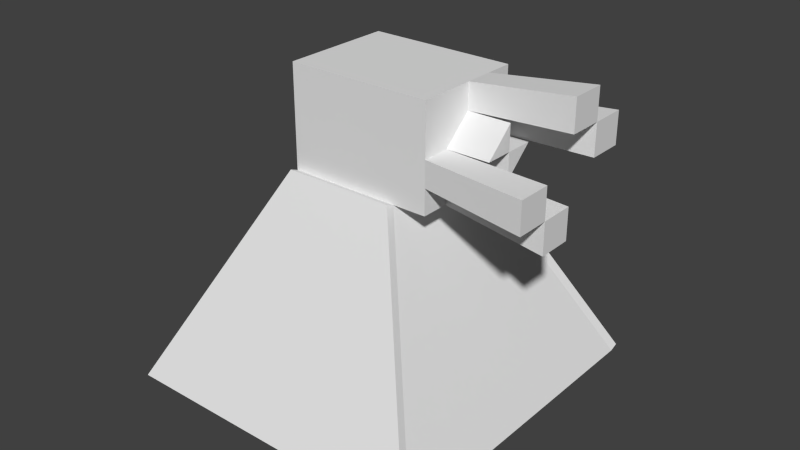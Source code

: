 # Source: construct_welder.blend  (saved by Blender 2.72.0; exported with 4.5.12 LTS)
import bpy
from mathutils import Matrix  # noqa: F401  (used for matrix-valued properties, if any)

bpy.ops.wm.read_factory_settings(use_empty=True)
scene = bpy.context.scene
scene.name = 'Scene'

# ---- collections
col_collection_1 = bpy.data.collections.new('Collection 1'); scene.collection.children.link(col_collection_1)
col_collection_2 = bpy.data.collections.new('Collection 2'); scene.collection.children.link(col_collection_2)
col_collection_2.hide_render = True
col_collection_2.hide_viewport = True

# ---- materials (node trees are filled in below, after node groups)
mat_material = bpy.data.materials.new('Material')
mat_material.alpha_threshold = 0.0
mat_material.use_transparent_shadow = False
mat_material.roughness = 0.5
mat_material.line_color = (0.0, 0.0, 0.0, 1.0)

# ---- material node trees

# ---- world
world_world = bpy.data.worlds.new('World'); scene.world = world_world
world_world.color = (0.05088, 0.05088, 0.05088)
world_world.use_sun_shadow = False
world_world.sun_shadow_jitter_overblur = 0.0
world_world.cycles.sampling_method = 'MANUAL'
world_world.cycles.sample_map_resolution = 256

# ---- meshes
me_cube_003 = bpy.data.meshes.new('Cube.003')
me_cube_003.from_pydata([(-1.104, -1.0, -0.9836), (-1.104, 1.0, -0.9836), (0.896, 1.0, -0.9836), (0.896, -1.0, -0.9836), (-0.4545, -0.3505, 0.3364), (-0.4545, 0.3505, 0.3364), (0.2464, 0.3505, 0.3364), (0.2464, -0.3505, 0.3364), (-0.4545, -0.3505, 0.9715), (-0.4545, 0.3505, 0.9715), (0.2464, 0.3505, 0.9715), (0.2464, -0.3505, 0.9715), (0.4558, 0.3505, 0.3364), (0.4558, -0.3505, 0.3364), (0.4558, 0.3505, 0.9715), (0.4558, -0.3505, 0.9715), (0.4558, 0.0, 0.3364), (0.4558, 0.0, 0.9715), (0.4558, -0.3505, 0.6539), (0.4558, 0.3505, 0.6539), (0.4558, 0.0, 0.6539), (0.4558, -0.1752, 0.3364), (0.4558, 0.3505, 0.8127), (0.4558, 0.1752, 0.9715), (0.4558, -0.3505, 0.4951), (0.4558, 0.0, 0.8127), (0.4558, 0.0, 0.4951), (0.4558, -0.1752, 0.6539), (0.4558, 0.1752, 0.6539), (0.4558, 0.1752, 0.8127), (0.4558, -0.1752, 0.4951), (0.7234, 0.0, 0.6539), (0.7234, 0.0, 0.8127), (0.7234, 0.0, 0.4951), (0.7234, -0.1752, 0.6539), (0.7234, 0.1752, 0.6539), (1.092, 0.0, 0.267), (1.092, 0.0, 1.041), (1.092, -0.427, 0.6539), (1.092, 0.427, 0.6539), (1.092, -0.2135, 0.267), (1.092, 0.427, 0.8474), (1.092, 0.2135, 1.041), (1.092, -0.427, 0.4605), (1.092, 0.0, 0.8474), (1.092, 0.0, 0.4605), (1.092, -0.2135, 0.6539), (1.092, 0.2135, 0.6539), (1.092, 0.2135, 0.8474), (1.092, -0.2135, 0.4605), (-1.104, -1.053, -0.9635), (0.896, -1.053, -0.9635), (-0.4545, -0.4033, 0.3565), (0.2464, -0.4033, 0.3565), (-1.104, 1.053, -0.9635), (0.896, 1.053, -0.9635), (-0.4545, 0.4033, 0.3565), (0.2464, 0.4033, 0.3565)], [], [(4, 5, 1, 0), (2, 1, 54, 55), (6, 7, 3, 2), (0, 3, 51, 50), (0, 1, 2, 3), (4, 7, 11, 8), (11, 10, 9, 8), (6, 10, 14, 22, 19, 12), (6, 5, 9, 10), (5, 4, 8, 9), (29, 22, 14, 23), (11, 7, 13, 24, 18, 15), (10, 11, 15, 17, 23, 14), (7, 6, 12, 16, 21, 13), (25, 27, 34, 32), (30, 26, 20, 27), (26, 28, 35, 33), (30, 21, 40, 49), (20, 28, 29, 25), (26, 30, 49, 45), (18, 27, 25, 17, 15), (16, 26, 45, 36), (13, 21, 30, 24), (18, 24, 43, 38), (16, 12, 19, 28, 26), (34, 31, 32), (33, 35, 31), (27, 20, 31, 34), (20, 25, 32, 31), (28, 20, 31, 35), (20, 26, 33, 31), (44, 48, 42, 37), (47, 39, 41, 48), (43, 49, 46, 38), (40, 36, 45, 49), (19, 22, 41, 39), (25, 29, 48, 44), (29, 23, 42, 48), (23, 17, 37, 42), (24, 30, 49, 43), (30, 27, 46, 49), (21, 16, 36, 40), (22, 29, 48, 41), (27, 18, 38, 46), (29, 28, 47, 48), (17, 25, 44, 37), (28, 19, 39, 47), (53, 52, 50, 51), (7, 4, 52, 53), (3, 7, 53, 51), (4, 0, 50, 52), (56, 57, 55, 54), (6, 2, 55, 57), (5, 6, 57, 56), (1, 5, 56, 54)])
_uv = me_cube_003.uv_layers.new(name='UVMap')
_uv.uv.foreach_set('vector', [0.2371, 0.127, 0.2371, 0.2314, 0.02215, 0.3281, 0.02215, 0.03021, 0.3706, 0.3281, 0.6659, 0.3281, 0.6659, 0.336, 0.3707, 0.336, 0.02511, 0.5897, 0.02511, 0.4853, 0.2271, 0.3886, 0.2271, 0.6865, 0.6659, 0.03021, 0.3706, 0.03021, 0.3707, 0.02234, 0.6659, 0.02234, 0.6659, 0.03021, 0.6659, 0.3281, 0.3706, 0.3281, 0.3706, 0.03021, 0.2866, 0.6112, 0.2866, 0.5068, 0.3802, 0.5067, 0.3802, 0.6111, 0.5624, 0.5067, 0.6659, 0.5067, 0.6659, 0.6111, 0.5624, 0.6111, 0.5181, 0.5068, 0.4245, 0.5067, 0.4245, 0.4756, 0.4479, 0.4756, 0.4713, 0.4756, 0.5181, 0.4756, 0.5181, 0.5068, 0.5181, 0.6112, 0.4245, 0.6111, 0.4245, 0.5067, 0.2371, 0.2314, 0.2371, 0.127, 0.3263, 0.127, 0.3263, 0.2314, 0.9779, 0.1639, 0.9779, 0.19, 0.9545, 0.19, 0.9545, 0.1639, 0.3802, 0.5067, 0.2866, 0.5068, 0.2866, 0.4756, 0.31, 0.4756, 0.3334, 0.4756, 0.3802, 0.4755, 0.6659, 0.5067, 0.5624, 0.5067, 0.5624, 0.4755, 0.6142, 0.4755, 0.6401, 0.4755, 0.6659, 0.4755, 0.6659, 0.7818, 0.5624, 0.7818, 0.5624, 0.7507, 0.6142, 0.7507, 0.6401, 0.7507, 0.6659, 0.7507, 0.02215, 0.8787, 0.04802, 0.8784, 0.04802, 0.9182, 0.02215, 0.9185, 0.9779, 0.2347, 0.9779, 0.2608, 0.9545, 0.2608, 0.9545, 0.2347, 0.09232, 0.8787, 0.1182, 0.8784, 0.1182, 0.9182, 0.09232, 0.9185, 0.2023, 0.8356, 0.1789, 0.8343, 0.1738, 0.739, 0.2023, 0.7407, 0.9779, 0.09313, 0.9779, 0.1192, 0.9545, 0.1192, 0.9545, 0.09313, 0.05367, 0.8337, 0.0278, 0.8337, 0.02215, 0.739, 0.05367, 0.739, 0.8013, 0.9012, 0.8013, 0.8751, 0.8246, 0.849, 0.848, 0.849, 0.848, 0.9012, 0.8669, 0.7087, 0.8902, 0.7075, 0.8902, 0.8023, 0.8618, 0.8039, 0.9779, 0.3055, 0.9779, 0.3316, 0.9545, 0.3316, 0.9545, 0.3055, 0.3334, 0.4756, 0.31, 0.4756, 0.3043, 0.3807, 0.3328, 0.3807, 0.7102, 0.9012, 0.7102, 0.849, 0.757, 0.849, 0.757, 0.8751, 0.7336, 0.9012, 0.9779, 0.02234, 0.9779, 0.04845, 0.9545, 0.04845, 0.9545, 0.4024, 0.9779, 0.3763, 0.9779, 0.4024, 0.9182, 0.8888, 0.8923, 0.8888, 0.8923, 0.849, 0.9182, 0.849, 0.9157, 0.9734, 0.8923, 0.9734, 0.8923, 0.9335, 0.9157, 0.9335, 0.1738, 0.8803, 0.1997, 0.8803, 0.1997, 0.9202, 0.1738, 0.9202, 0.958, 0.7473, 0.9345, 0.7473, 0.9345, 0.7075, 0.958, 0.7075, 0.783, 0.9777, 0.783, 0.9459, 0.8115, 0.9459, 0.8115, 0.9777, 0.453, 0.9386, 0.453, 0.9704, 0.4245, 0.9704, 0.4245, 0.9386, 0.3151, 0.9386, 0.3151, 0.9704, 0.2866, 0.9704, 0.2866, 0.9386, 0.7102, 0.9777, 0.7102, 0.9459, 0.7387, 0.9459, 0.7387, 0.9777, 0.4713, 0.4756, 0.4479, 0.4756, 0.4434, 0.3807, 0.472, 0.3807, 0.1295, 0.8337, 0.1036, 0.8337, 0.09797, 0.739, 0.1295, 0.739, 0.453, 0.8939, 0.4296, 0.8927, 0.4245, 0.7975, 0.453, 0.799, 0.6401, 0.4755, 0.6142, 0.4755, 0.6142, 0.3807, 0.6457, 0.3807, 0.4302, 0.6575, 0.456, 0.6559, 0.456, 0.7509, 0.4245, 0.7528, 0.64, 0.8265, 0.6634, 0.8265, 0.6638, 0.9212, 0.6353, 0.9212, 0.6401, 0.7507, 0.6142, 0.7507, 0.6142, 0.6558, 0.6457, 0.6558, 0.2922, 0.6574, 0.3181, 0.6559, 0.3181, 0.7508, 0.2866, 0.7528, 0.8175, 0.8043, 0.7916, 0.8027, 0.786, 0.7075, 0.8175, 0.7094, 0.5676, 0.8266, 0.591, 0.8265, 0.591, 0.9212, 0.5624, 0.9213, 0.2917, 0.7987, 0.3151, 0.7974, 0.3151, 0.8923, 0.2866, 0.8939, 0.7417, 0.8043, 0.7159, 0.8027, 0.7102, 0.7075, 0.7417, 0.7094, 0.9102, 0.4629, 0.9102, 0.5673, 0.7102, 0.6628, 0.7102, 0.3649, 0.5081, 0.6559, 0.5081, 0.7603, 0.5003, 0.7603, 0.5003, 0.6559, 0.2271, 0.3886, 0.02511, 0.4853, 0.02215, 0.4774, 0.2242, 0.3807, 0.2371, 0.127, 0.02215, 0.03021, 0.02498, 0.02234, 0.2399, 0.1191, 0.7102, 0.2248, 0.7102, 0.1204, 0.9102, 0.02234, 0.9102, 0.3202, 0.02511, 0.5897, 0.2271, 0.6865, 0.2242, 0.6943, 0.02215, 0.5976, 0.3702, 0.6559, 0.3702, 0.7603, 0.3624, 0.7603, 0.3624, 0.6559, 0.02215, 0.3281, 0.2371, 0.2314, 0.2399, 0.2392, 0.02498, 0.336])
me_cube_003.use_remesh_preserve_volume = False
me_cube_003.use_remesh_preserve_attributes = False
me_cube_003.use_mirror_vertex_groups = False
me_cube_003.update()
me_cube = bpy.data.meshes.new('Cube')
me_cube.from_pydata([(1.0, 1.0, -1.0), (1.0, -1.0, -1.0), (-1.0, -1.0, -1.0), (-1.0, 1.0, -1.0), (1.0, 1.0, 1.0), (1.0, -1.0, 1.0), (-1.0, -1.0, 1.0), (-1.0, 1.0, 1.0)], [], [(0, 1, 2, 3), (4, 7, 6, 5), (0, 4, 5, 1), (1, 5, 6, 2), (2, 6, 7, 3), (4, 0, 3, 7)])
me_cube.materials.append(mat_material)
me_cube.use_remesh_preserve_volume = False
me_cube.use_remesh_preserve_attributes = False
me_cube.use_mirror_vertex_groups = False
me_cube.update()

# ---- objects
ob_cube_001 = bpy.data.objects.new('Cube.001', me_cube_003)
ob_cube = bpy.data.objects.new('Cube', me_cube)

# ---- transforms, parenting, visibility, modifiers, constraints
ob_cube_001.location = (0.0, 0.0, 0.0)
ob_cube_001.scale = (0.8844, 0.8844, 0.8844)
ob_cube_001.lineart.crease_threshold = 0.0
ob_cube.location = (0.0, 0.0, 0.0)
ob_cube.lock_rotations_4d = False
ob_cube.empty_display_type = 'ARROWS'
ob_cube.hide_viewport = True
ob_cube.lineart.crease_threshold = 0.0

# ---- collection membership
col_collection_1.objects.link(ob_cube_001)
col_collection_2.objects.link(ob_cube)

# ---- scene / render settings (as saved in the file)
scene.frame_start = 1; scene.frame_end = 250; scene.frame_set(1)
scene.render.engine = 'BLENDER_EEVEE_NEXT'
scene.render.resolution_percentage = 50
scene.render.dither_intensity = 0.0
scene.cycles.use_denoising = False
scene.cycles.samples = 10
scene.cycles.sampling_pattern = 'TABULATED_SOBOL'
scene.cycles.light_sampling_threshold = 0.0
scene.cycles.use_adaptive_sampling = False
scene.cycles.use_light_tree = False
scene.cycles.blur_glossy = 0.0
scene.cycles.pixel_filter_type = 'GAUSSIAN'
scene.cycles.sample_clamp_indirect = 0.0
scene.view_settings.view_transform = 'Standard'
bpy.context.view_layer.update()

# ---- added for rendering (the .blend has no active camera and no usable light): camera, sun
cam_auto = bpy.data.cameras.new('AutoCamera')
cam_auto.lens = 50.0
cam_auto.sensor_width = 36.0
cam_auto.clip_end = 1000.0
ob_auto_camera = bpy.data.objects.new('AutoCamera', cam_auto)
scene.collection.objects.link(ob_auto_camera)
ob_auto_camera.location = (3.20507, -3.84609, 2.56406)
ob_auto_camera.rotation_euler = (1.09748, -7.21219e-08, 0.694738)
scene.camera = ob_auto_camera
light_auto_sun = bpy.data.lights.new('AutoSun', 'SUN')
light_auto_sun.energy = 3.0
light_auto_sun.angle = 0.0523599
ob_auto_sun = bpy.data.objects.new('AutoSun', light_auto_sun)
scene.collection.objects.link(ob_auto_sun)
ob_auto_sun.rotation_euler = (0.872665, 0.174533, 0.523599)
bpy.context.view_layer.update()
